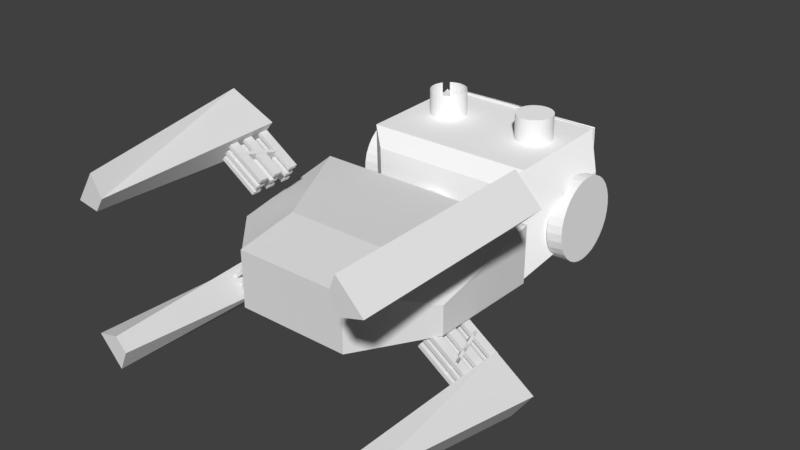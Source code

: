 # Source: robot.blend  (saved by Blender 2.79.0; exported with 4.5.12 LTS)
import bpy
from mathutils import Matrix  # noqa: F401  (used for matrix-valued properties, if any)

bpy.ops.wm.read_factory_settings(use_empty=True)
scene = bpy.context.scene
scene.name = 'Scene'

# ---- collections
col_collection_1 = bpy.data.collections.new('Collection 1'); scene.collection.children.link(col_collection_1)

# ---- materials (node trees are filled in below, after node groups)
mat_c__lbremasteredrequiem_pc_nzp_models_vmodels_karambit2_001 = bpy.data.materials.new('C:\\lbremasteredrequiem\\pc\\nzp\\models\\VModels\\karambit2.001')
mat_c__lbremasteredrequiem_pc_nzp_models_vmodels_karambit2_001.alpha_threshold = 0.0
mat_c__lbremasteredrequiem_pc_nzp_models_vmodels_karambit2_001.use_transparent_shadow = False
mat_c__lbremasteredrequiem_pc_nzp_models_vmodels_karambit2_001.diffuse_color = (1.0, 1.0, 1.0, 1.0)
mat_c__lbremasteredrequiem_pc_nzp_models_vmodels_karambit2_001.roughness = 0.5

# ---- material node trees

# ---- world
world_world = bpy.data.worlds.new('World'); scene.world = world_world
world_world.color = (0.05088, 0.05088, 0.05088)
world_world.use_sun_shadow = False
world_world.sun_shadow_jitter_overblur = 0.0
world_world.cycles.sampling_method = 'MANUAL'

# ---- meshes
me_cube_007 = bpy.data.meshes.new('Cube.007')
me_cube_007.from_pydata([(-1.006, -0.2176, -0.1056), (-1.006, -0.2176, 0.08261), (-1.006, 0.0067, -0.2048), (-1.006, 0.0067, 0.1998), (0.9937, -0.2176, -0.2048), (1.086, -0.2184, 0.1998), (0.9937, 0.3132, -0.2048), (0.9937, 0.3132, 0.1998)], [], [(0, 1, 3, 2), (2, 3, 7, 6), (6, 7, 5, 4), (4, 5, 1, 0), (2, 6, 4, 0), (7, 3, 1, 5)])
me_cube_007.use_remesh_preserve_volume = False
me_cube_007.use_remesh_preserve_attributes = False
me_cube_007.use_mirror_vertex_groups = False
me_cube_007.update()
me_cube_006 = bpy.data.meshes.new('Cube.006')
me_cube_006.from_pydata([(-0.9479, 0.9425, 0.3543), (-0.9479, 0.9425, 0.5293), (-0.9479, 1.334, 0.3543), (-0.9479, 1.334, 0.5293), (1.052, 0.9425, 0.3543), (1.052, 0.9425, 0.5293), (1.052, 1.334, 0.3543), (1.052, 1.334, 0.5293), (-0.9479, 0.1113, 0.3543), (-0.9479, 0.1113, 0.5293), (-0.9479, 0.5031, 0.3543), (-0.9479, 0.5031, 0.5293), (1.052, 0.1113, 0.3543), (1.052, 0.1113, 0.5293), (1.052, 0.5031, 0.3543), (1.052, 0.5031, 0.5293), (-0.9479, -0.6296, 0.3543), (-0.9479, -0.6296, 0.5293), (-0.9479, -0.2378, 0.3543), (-0.9479, -0.2378, 0.5293), (1.052, -0.6296, 0.3543), (1.052, -0.6296, 0.5293), (1.052, -0.2378, 0.3543), (1.052, -0.2378, 0.5293), (-0.3994, -0.5009, 0.3543), (-0.3994, -0.5009, 0.5293), (0.1172, 1.225, 0.3543), (0.1172, 1.225, 0.5293), (-0.275, -0.5381, 0.3543), (-0.275, -0.5381, 0.5293), (0.2415, 1.187, 0.3543), (0.2415, 1.187, 0.5293), (-0.9569, 0.9425, -0.04326), (-0.9569, 0.9425, 0.1317), (-0.9569, 1.334, -0.04326), (-0.9569, 1.334, 0.1317), (1.043, 0.9425, -0.04326), (1.043, 0.9425, 0.1317), (1.043, 1.334, -0.04326), (1.043, 1.334, 0.1317), (-0.9569, 0.1113, -0.04326), (-0.9569, 0.1113, 0.1317), (-0.9569, 0.5031, -0.04326), (-0.9569, 0.5031, 0.1317), (1.043, 0.1113, -0.04326), (1.043, 0.1113, 0.1317), (1.043, 0.5031, -0.04326), (1.043, 0.5031, 0.1317), (-0.9569, -0.6296, -0.04326), (-0.9569, -0.6296, 0.1317), (-0.9569, -0.2378, -0.04326), (-0.9569, -0.2378, 0.1317), (1.043, -0.6296, -0.04326), (1.043, -0.6296, 0.1317), (1.043, -0.2378, -0.04326), (1.043, -0.2378, 0.1317), (-0.4084, -0.5009, -0.04326), (-0.4084, -0.5009, 0.1317), (0.1081, 1.225, -0.04326), (0.1081, 1.225, 0.1317), (-0.284, -0.5381, -0.04326), (-0.284, -0.5381, 0.1317), (0.2325, 1.187, -0.04326), (0.2325, 1.187, 0.1317), (-0.9569, 0.9425, -0.3956), (-0.9569, 0.9425, -0.2206), (-0.9569, 1.334, -0.3956), (-0.9569, 1.334, -0.2206), (1.043, 0.9425, -0.3956), (1.043, 0.9425, -0.2206), (1.043, 1.334, -0.3956), (1.043, 1.334, -0.2206), (-0.9569, 0.1113, -0.3956), (-0.9569, 0.1113, -0.2206), (-0.9569, 0.5031, -0.3956), (-0.9569, 0.5031, -0.2206), (1.043, 0.1113, -0.3956), (1.043, 0.1113, -0.2206), (1.043, 0.5031, -0.3956), (1.043, 0.5031, -0.2206), (-0.9569, -0.6296, -0.3956), (-0.9569, -0.6296, -0.2206), (-0.9569, -0.2378, -0.3956), (-0.9569, -0.2378, -0.2206), (1.043, -0.6296, -0.3956), (1.043, -0.6296, -0.2206), (1.043, -0.2378, -0.3956), (1.043, -0.2378, -0.2206), (-0.4084, -0.5009, -0.3956), (-0.4084, -0.5009, 0.531), (0.1081, 1.225, -0.3956), (0.1081, 1.225, 0.531), (-0.284, -0.5381, -0.3956), (-0.284, -0.5381, 0.531), (0.2325, 1.187, -0.3956), (0.2325, 1.187, 0.531)], [], [(0, 1, 3, 2), (2, 3, 7, 6), (6, 7, 5, 4), (4, 5, 1, 0), (2, 6, 4, 0), (7, 3, 1, 5), (8, 9, 11, 10), (10, 11, 15, 14), (14, 15, 13, 12), (12, 13, 9, 8), (10, 14, 12, 8), (15, 11, 9, 13), (16, 17, 19, 18), (18, 19, 23, 22), (22, 23, 21, 20), (20, 21, 17, 16), (18, 22, 20, 16), (23, 19, 17, 21), (24, 25, 27, 26), (26, 27, 31, 30), (30, 31, 29, 28), (28, 29, 25, 24), (26, 30, 28, 24), (31, 27, 25, 29), (32, 33, 35, 34), (34, 35, 39, 38), (38, 39, 37, 36), (36, 37, 33, 32), (34, 38, 36, 32), (39, 35, 33, 37), (40, 41, 43, 42), (42, 43, 47, 46), (46, 47, 45, 44), (44, 45, 41, 40), (42, 46, 44, 40), (47, 43, 41, 45), (48, 49, 51, 50), (50, 51, 55, 54), (54, 55, 53, 52), (52, 53, 49, 48), (50, 54, 52, 48), (55, 51, 49, 53), (56, 57, 59, 58), (58, 59, 63, 62), (62, 63, 61, 60), (60, 61, 57, 56), (58, 62, 60, 56), (63, 59, 57, 61), (64, 65, 67, 66), (66, 67, 71, 70), (70, 71, 69, 68), (68, 69, 65, 64), (66, 70, 68, 64), (71, 67, 65, 69), (72, 73, 75, 74), (74, 75, 79, 78), (78, 79, 77, 76), (76, 77, 73, 72), (74, 78, 76, 72), (79, 75, 73, 77), (80, 81, 83, 82), (82, 83, 87, 86), (86, 87, 85, 84), (84, 85, 81, 80), (82, 86, 84, 80), (87, 83, 81, 85), (88, 89, 91, 90), (90, 91, 95, 94), (94, 95, 93, 92), (92, 93, 89, 88), (90, 94, 92, 88), (95, 91, 89, 93)])
me_cube_006.use_remesh_preserve_volume = False
me_cube_006.use_remesh_preserve_attributes = False
me_cube_006.use_mirror_vertex_groups = False
me_cube_006.update()
me_cube_005 = bpy.data.meshes.new('Cube.005')
me_cube_005.from_pydata([(-0.9479, 0.9425, 0.3543), (-0.9479, 0.9425, 0.5293), (-0.9479, 1.334, 0.3543), (-0.9479, 1.334, 0.5293), (1.052, 0.9425, 0.3543), (1.052, 0.9425, 0.5293), (1.052, 1.334, 0.3543), (1.052, 1.334, 0.5293), (-0.9479, 0.1113, 0.3543), (-0.9479, 0.1113, 0.5293), (-0.9479, 0.5031, 0.3543), (-0.9479, 0.5031, 0.5293), (1.052, 0.1113, 0.3543), (1.052, 0.1113, 0.5293), (1.052, 0.5031, 0.3543), (1.052, 0.5031, 0.5293), (-0.9479, -0.6296, 0.3543), (-0.9479, -0.6296, 0.5293), (-0.9479, -0.2378, 0.3543), (-0.9479, -0.2378, 0.5293), (1.052, -0.6296, 0.3543), (1.052, -0.6296, 0.5293), (1.052, -0.2378, 0.3543), (1.052, -0.2378, 0.5293), (-0.3994, -0.5009, 0.3543), (-0.3994, -0.5009, 0.5293), (0.1172, 1.225, 0.3543), (0.1172, 1.225, 0.5293), (-0.275, -0.5381, 0.3543), (-0.275, -0.5381, 0.5293), (0.2415, 1.187, 0.3543), (0.2415, 1.187, 0.5293), (-0.9569, 0.9425, -0.04326), (-0.9569, 0.9425, 0.1317), (-0.9569, 1.334, -0.04326), (-0.9569, 1.334, 0.1317), (1.043, 0.9425, -0.04326), (1.043, 0.9425, 0.1317), (1.043, 1.334, -0.04326), (1.043, 1.334, 0.1317), (-0.9569, 0.1113, -0.04326), (-0.9569, 0.1113, 0.1317), (-0.9569, 0.5031, -0.04326), (-0.9569, 0.5031, 0.1317), (1.043, 0.1113, -0.04326), (1.043, 0.1113, 0.1317), (1.043, 0.5031, -0.04326), (1.043, 0.5031, 0.1317), (-0.9569, -0.6296, -0.04326), (-0.9569, -0.6296, 0.1317), (-0.9569, -0.2378, -0.04326), (-0.9569, -0.2378, 0.1317), (1.043, -0.6296, -0.04326), (1.043, -0.6296, 0.1317), (1.043, -0.2378, -0.04326), (1.043, -0.2378, 0.1317), (-0.4084, -0.5009, -0.04326), (-0.4084, -0.5009, 0.1317), (0.1081, 1.225, -0.04326), (0.1081, 1.225, 0.1317), (-0.284, -0.5381, -0.04326), (-0.284, -0.5381, 0.1317), (0.2325, 1.187, -0.04326), (0.2325, 1.187, 0.1317), (-0.9569, 0.9425, -0.3956), (-0.9569, 0.9425, -0.2206), (-0.9569, 1.334, -0.3956), (-0.9569, 1.334, -0.2206), (1.043, 0.9425, -0.3956), (1.043, 0.9425, -0.2206), (1.043, 1.334, -0.3956), (1.043, 1.334, -0.2206), (-0.9569, 0.1113, -0.3956), (-0.9569, 0.1113, -0.2206), (-0.9569, 0.5031, -0.3956), (-0.9569, 0.5031, -0.2206), (1.043, 0.1113, -0.3956), (1.043, 0.1113, -0.2206), (1.043, 0.5031, -0.3956), (1.043, 0.5031, -0.2206), (-0.9569, -0.6296, -0.3956), (-0.9569, -0.6296, -0.2206), (-0.9569, -0.2378, -0.3956), (-0.9569, -0.2378, -0.2206), (1.043, -0.6296, -0.3956), (1.043, -0.6296, -0.2206), (1.043, -0.2378, -0.3956), (1.043, -0.2378, -0.2206), (-0.4084, -0.5009, -0.3956), (-0.4084, -0.5009, 0.531), (0.1081, 1.225, -0.3956), (0.1081, 1.225, 0.531), (-0.284, -0.5381, -0.3956), (-0.284, -0.5381, 0.531), (0.2325, 1.187, -0.3956), (0.2325, 1.187, 0.531)], [], [(0, 1, 3, 2), (2, 3, 7, 6), (6, 7, 5, 4), (4, 5, 1, 0), (2, 6, 4, 0), (7, 3, 1, 5), (8, 9, 11, 10), (10, 11, 15, 14), (14, 15, 13, 12), (12, 13, 9, 8), (10, 14, 12, 8), (15, 11, 9, 13), (16, 17, 19, 18), (18, 19, 23, 22), (22, 23, 21, 20), (20, 21, 17, 16), (18, 22, 20, 16), (23, 19, 17, 21), (24, 25, 27, 26), (26, 27, 31, 30), (30, 31, 29, 28), (28, 29, 25, 24), (26, 30, 28, 24), (31, 27, 25, 29), (32, 33, 35, 34), (34, 35, 39, 38), (38, 39, 37, 36), (36, 37, 33, 32), (34, 38, 36, 32), (39, 35, 33, 37), (40, 41, 43, 42), (42, 43, 47, 46), (46, 47, 45, 44), (44, 45, 41, 40), (42, 46, 44, 40), (47, 43, 41, 45), (48, 49, 51, 50), (50, 51, 55, 54), (54, 55, 53, 52), (52, 53, 49, 48), (50, 54, 52, 48), (55, 51, 49, 53), (56, 57, 59, 58), (58, 59, 63, 62), (62, 63, 61, 60), (60, 61, 57, 56), (58, 62, 60, 56), (63, 59, 57, 61), (64, 65, 67, 66), (66, 67, 71, 70), (70, 71, 69, 68), (68, 69, 65, 64), (66, 70, 68, 64), (71, 67, 65, 69), (72, 73, 75, 74), (74, 75, 79, 78), (78, 79, 77, 76), (76, 77, 73, 72), (74, 78, 76, 72), (79, 75, 73, 77), (80, 81, 83, 82), (82, 83, 87, 86), (86, 87, 85, 84), (84, 85, 81, 80), (82, 86, 84, 80), (87, 83, 81, 85), (88, 89, 91, 90), (90, 91, 95, 94), (94, 95, 93, 92), (92, 93, 89, 88), (90, 94, 92, 88), (95, 91, 89, 93)])
me_cube_005.use_remesh_preserve_volume = False
me_cube_005.use_remesh_preserve_attributes = False
me_cube_005.use_mirror_vertex_groups = False
me_cube_005.update()
me_cube_004 = bpy.data.meshes.new('Cube.004')
me_cube_004.from_pydata([(-1.006, -0.2176, -0.1056), (-1.006, -0.2176, 0.08261), (-1.006, 0.0067, -0.2048), (-1.006, 0.0067, 0.1998), (0.9937, -0.2176, -0.2048), (1.086, -0.2184, 0.1998), (0.9937, 0.3132, -0.2048), (0.9937, 0.3132, 0.1998)], [], [(0, 1, 3, 2), (2, 3, 7, 6), (6, 7, 5, 4), (4, 5, 1, 0), (2, 6, 4, 0), (7, 3, 1, 5)])
me_cube_004.use_remesh_preserve_volume = False
me_cube_004.use_remesh_preserve_attributes = False
me_cube_004.use_mirror_vertex_groups = False
me_cube_004.update()
me_cube_003 = bpy.data.meshes.new('Cube.003')
me_cube_003.from_pydata([(-1.006, -0.2176, -0.1056), (-1.006, -0.2176, 0.08261), (-1.006, 0.0067, -0.2048), (-1.006, 0.0067, 0.1998), (0.9937, -0.2176, -0.2048), (1.086, -0.2184, 0.1998), (0.9937, 0.3132, -0.2048), (0.9937, 0.3132, 0.1998)], [], [(0, 1, 3, 2), (2, 3, 7, 6), (6, 7, 5, 4), (4, 5, 1, 0), (2, 6, 4, 0), (7, 3, 1, 5)])
me_cube_003.use_remesh_preserve_volume = False
me_cube_003.use_remesh_preserve_attributes = False
me_cube_003.use_mirror_vertex_groups = False
me_cube_003.update()
me_cube_002 = bpy.data.meshes.new('Cube.002')
me_cube_002.from_pydata([(-0.9479, 0.9425, 0.3543), (-0.9479, 0.9425, 0.5293), (-0.9479, 1.334, 0.3543), (-0.9479, 1.334, 0.5293), (1.052, 0.9425, 0.3543), (1.052, 0.9425, 0.5293), (1.052, 1.334, 0.3543), (1.052, 1.334, 0.5293), (-0.9479, 0.1113, 0.3543), (-0.9479, 0.1113, 0.5293), (-0.9479, 0.5031, 0.3543), (-0.9479, 0.5031, 0.5293), (1.052, 0.1113, 0.3543), (1.052, 0.1113, 0.5293), (1.052, 0.5031, 0.3543), (1.052, 0.5031, 0.5293), (-0.9479, -0.6296, 0.3543), (-0.9479, -0.6296, 0.5293), (-0.9479, -0.2378, 0.3543), (-0.9479, -0.2378, 0.5293), (1.052, -0.6296, 0.3543), (1.052, -0.6296, 0.5293), (1.052, -0.2378, 0.3543), (1.052, -0.2378, 0.5293), (-0.3994, -0.5009, 0.3543), (-0.3994, -0.5009, 0.5293), (0.1172, 1.225, 0.3543), (0.1172, 1.225, 0.5293), (-0.275, -0.5381, 0.3543), (-0.275, -0.5381, 0.5293), (0.2415, 1.187, 0.3543), (0.2415, 1.187, 0.5293), (-0.9569, 0.9425, -0.04326), (-0.9569, 0.9425, 0.1317), (-0.9569, 1.334, -0.04326), (-0.9569, 1.334, 0.1317), (1.043, 0.9425, -0.04326), (1.043, 0.9425, 0.1317), (1.043, 1.334, -0.04326), (1.043, 1.334, 0.1317), (-0.9569, 0.1113, -0.04326), (-0.9569, 0.1113, 0.1317), (-0.9569, 0.5031, -0.04326), (-0.9569, 0.5031, 0.1317), (1.043, 0.1113, -0.04326), (1.043, 0.1113, 0.1317), (1.043, 0.5031, -0.04326), (1.043, 0.5031, 0.1317), (-0.9569, -0.6296, -0.04326), (-0.9569, -0.6296, 0.1317), (-0.9569, -0.2378, -0.04326), (-0.9569, -0.2378, 0.1317), (1.043, -0.6296, -0.04326), (1.043, -0.6296, 0.1317), (1.043, -0.2378, -0.04326), (1.043, -0.2378, 0.1317), (-0.4084, -0.5009, -0.04326), (-0.4084, -0.5009, 0.1317), (0.1081, 1.225, -0.04326), (0.1081, 1.225, 0.1317), (-0.284, -0.5381, -0.04326), (-0.284, -0.5381, 0.1317), (0.2325, 1.187, -0.04326), (0.2325, 1.187, 0.1317), (-0.9569, 0.9425, -0.3956), (-0.9569, 0.9425, -0.2206), (-0.9569, 1.334, -0.3956), (-0.9569, 1.334, -0.2206), (1.043, 0.9425, -0.3956), (1.043, 0.9425, -0.2206), (1.043, 1.334, -0.3956), (1.043, 1.334, -0.2206), (-0.9569, 0.1113, -0.3956), (-0.9569, 0.1113, -0.2206), (-0.9569, 0.5031, -0.3956), (-0.9569, 0.5031, -0.2206), (1.043, 0.1113, -0.3956), (1.043, 0.1113, -0.2206), (1.043, 0.5031, -0.3956), (1.043, 0.5031, -0.2206), (-0.9569, -0.6296, -0.3956), (-0.9569, -0.6296, -0.2206), (-0.9569, -0.2378, -0.3956), (-0.9569, -0.2378, -0.2206), (1.043, -0.6296, -0.3956), (1.043, -0.6296, -0.2206), (1.043, -0.2378, -0.3956), (1.043, -0.2378, -0.2206), (-0.4084, -0.5009, -0.3956), (-0.4084, -0.5009, 0.531), (0.1081, 1.225, -0.3956), (0.1081, 1.225, 0.531), (-0.284, -0.5381, -0.3956), (-0.284, -0.5381, 0.531), (0.2325, 1.187, -0.3956), (0.2325, 1.187, 0.531)], [], [(0, 1, 3, 2), (2, 3, 7, 6), (6, 7, 5, 4), (4, 5, 1, 0), (2, 6, 4, 0), (7, 3, 1, 5), (8, 9, 11, 10), (10, 11, 15, 14), (14, 15, 13, 12), (12, 13, 9, 8), (10, 14, 12, 8), (15, 11, 9, 13), (16, 17, 19, 18), (18, 19, 23, 22), (22, 23, 21, 20), (20, 21, 17, 16), (18, 22, 20, 16), (23, 19, 17, 21), (24, 25, 27, 26), (26, 27, 31, 30), (30, 31, 29, 28), (28, 29, 25, 24), (26, 30, 28, 24), (31, 27, 25, 29), (32, 33, 35, 34), (34, 35, 39, 38), (38, 39, 37, 36), (36, 37, 33, 32), (34, 38, 36, 32), (39, 35, 33, 37), (40, 41, 43, 42), (42, 43, 47, 46), (46, 47, 45, 44), (44, 45, 41, 40), (42, 46, 44, 40), (47, 43, 41, 45), (48, 49, 51, 50), (50, 51, 55, 54), (54, 55, 53, 52), (52, 53, 49, 48), (50, 54, 52, 48), (55, 51, 49, 53), (56, 57, 59, 58), (58, 59, 63, 62), (62, 63, 61, 60), (60, 61, 57, 56), (58, 62, 60, 56), (63, 59, 57, 61), (64, 65, 67, 66), (66, 67, 71, 70), (70, 71, 69, 68), (68, 69, 65, 64), (66, 70, 68, 64), (71, 67, 65, 69), (72, 73, 75, 74), (74, 75, 79, 78), (78, 79, 77, 76), (76, 77, 73, 72), (74, 78, 76, 72), (79, 75, 73, 77), (80, 81, 83, 82), (82, 83, 87, 86), (86, 87, 85, 84), (84, 85, 81, 80), (82, 86, 84, 80), (87, 83, 81, 85), (88, 89, 91, 90), (90, 91, 95, 94), (94, 95, 93, 92), (92, 93, 89, 88), (90, 94, 92, 88), (95, 91, 89, 93)])
me_cube_002.use_remesh_preserve_volume = False
me_cube_002.use_remesh_preserve_attributes = False
me_cube_002.use_mirror_vertex_groups = False
me_cube_002.update()
me_cube_001 = bpy.data.meshes.new('Cube.001')
me_cube_001.from_pydata([(-0.9479, 0.9425, 0.3543), (-0.9479, 0.9425, 0.5293), (-0.9479, 1.334, 0.3543), (-0.9479, 1.334, 0.5293), (1.052, 0.9425, 0.3543), (1.052, 0.9425, 0.5293), (1.052, 1.334, 0.3543), (1.052, 1.334, 0.5293), (-0.9479, 0.1113, 0.3543), (-0.9479, 0.1113, 0.5293), (-0.9479, 0.5031, 0.3543), (-0.9479, 0.5031, 0.5293), (1.052, 0.1113, 0.3543), (1.052, 0.1113, 0.5293), (1.052, 0.5031, 0.3543), (1.052, 0.5031, 0.5293), (-0.9479, -0.6296, 0.3543), (-0.9479, -0.6296, 0.5293), (-0.9479, -0.2378, 0.3543), (-0.9479, -0.2378, 0.5293), (1.052, -0.6296, 0.3543), (1.052, -0.6296, 0.5293), (1.052, -0.2378, 0.3543), (1.052, -0.2378, 0.5293), (-0.3994, -0.5009, 0.3543), (-0.3994, -0.5009, 0.5293), (0.1172, 1.225, 0.3543), (0.1172, 1.225, 0.5293), (-0.275, -0.5381, 0.3543), (-0.275, -0.5381, 0.5293), (0.2415, 1.187, 0.3543), (0.2415, 1.187, 0.5293), (-0.9569, 0.9425, -0.04326), (-0.9569, 0.9425, 0.1317), (-0.9569, 1.334, -0.04326), (-0.9569, 1.334, 0.1317), (1.043, 0.9425, -0.04326), (1.043, 0.9425, 0.1317), (1.043, 1.334, -0.04326), (1.043, 1.334, 0.1317), (-0.9569, 0.1113, -0.04326), (-0.9569, 0.1113, 0.1317), (-0.9569, 0.5031, -0.04326), (-0.9569, 0.5031, 0.1317), (1.043, 0.1113, -0.04326), (1.043, 0.1113, 0.1317), (1.043, 0.5031, -0.04326), (1.043, 0.5031, 0.1317), (-0.9569, -0.6296, -0.04326), (-0.9569, -0.6296, 0.1317), (-0.9569, -0.2378, -0.04326), (-0.9569, -0.2378, 0.1317), (1.043, -0.6296, -0.04326), (1.043, -0.6296, 0.1317), (1.043, -0.2378, -0.04326), (1.043, -0.2378, 0.1317), (-0.4084, -0.5009, -0.04326), (-0.4084, -0.5009, 0.1317), (0.1081, 1.225, -0.04326), (0.1081, 1.225, 0.1317), (-0.284, -0.5381, -0.04326), (-0.284, -0.5381, 0.1317), (0.2325, 1.187, -0.04326), (0.2325, 1.187, 0.1317), (-0.9569, 0.9425, -0.3956), (-0.9569, 0.9425, -0.2206), (-0.9569, 1.334, -0.3956), (-0.9569, 1.334, -0.2206), (1.043, 0.9425, -0.3956), (1.043, 0.9425, -0.2206), (1.043, 1.334, -0.3956), (1.043, 1.334, -0.2206), (-0.9569, 0.1113, -0.3956), (-0.9569, 0.1113, -0.2206), (-0.9569, 0.5031, -0.3956), (-0.9569, 0.5031, -0.2206), (1.043, 0.1113, -0.3956), (1.043, 0.1113, -0.2206), (1.043, 0.5031, -0.3956), (1.043, 0.5031, -0.2206), (-0.9569, -0.6296, -0.3956), (-0.9569, -0.6296, -0.2206), (-0.9569, -0.2378, -0.3956), (-0.9569, -0.2378, -0.2206), (1.043, -0.6296, -0.3956), (1.043, -0.6296, -0.2206), (1.043, -0.2378, -0.3956), (1.043, -0.2378, -0.2206), (-0.4084, -0.5009, -0.3956), (-0.4084, -0.5009, 0.531), (0.1081, 1.225, -0.3956), (0.1081, 1.225, 0.531), (-0.284, -0.5381, -0.3956), (-0.284, -0.5381, 0.531), (0.2325, 1.187, -0.3956), (0.2325, 1.187, 0.531)], [], [(0, 1, 3, 2), (2, 3, 7, 6), (6, 7, 5, 4), (4, 5, 1, 0), (2, 6, 4, 0), (7, 3, 1, 5), (8, 9, 11, 10), (10, 11, 15, 14), (14, 15, 13, 12), (12, 13, 9, 8), (10, 14, 12, 8), (15, 11, 9, 13), (16, 17, 19, 18), (18, 19, 23, 22), (22, 23, 21, 20), (20, 21, 17, 16), (18, 22, 20, 16), (23, 19, 17, 21), (24, 25, 27, 26), (26, 27, 31, 30), (30, 31, 29, 28), (28, 29, 25, 24), (26, 30, 28, 24), (31, 27, 25, 29), (32, 33, 35, 34), (34, 35, 39, 38), (38, 39, 37, 36), (36, 37, 33, 32), (34, 38, 36, 32), (39, 35, 33, 37), (40, 41, 43, 42), (42, 43, 47, 46), (46, 47, 45, 44), (44, 45, 41, 40), (42, 46, 44, 40), (47, 43, 41, 45), (48, 49, 51, 50), (50, 51, 55, 54), (54, 55, 53, 52), (52, 53, 49, 48), (50, 54, 52, 48), (55, 51, 49, 53), (56, 57, 59, 58), (58, 59, 63, 62), (62, 63, 61, 60), (60, 61, 57, 56), (58, 62, 60, 56), (63, 59, 57, 61), (64, 65, 67, 66), (66, 67, 71, 70), (70, 71, 69, 68), (68, 69, 65, 64), (66, 70, 68, 64), (71, 67, 65, 69), (72, 73, 75, 74), (74, 75, 79, 78), (78, 79, 77, 76), (76, 77, 73, 72), (74, 78, 76, 72), (79, 75, 73, 77), (80, 81, 83, 82), (82, 83, 87, 86), (86, 87, 85, 84), (84, 85, 81, 80), (82, 86, 84, 80), (87, 83, 81, 85), (88, 89, 91, 90), (90, 91, 95, 94), (94, 95, 93, 92), (92, 93, 89, 88), (90, 94, 92, 88), (95, 91, 89, 93)])
me_cube_001.use_remesh_preserve_volume = False
me_cube_001.use_remesh_preserve_attributes = False
me_cube_001.use_mirror_vertex_groups = False
me_cube_001.update()
me_cube = bpy.data.meshes.new('Cube')
me_cube.from_pydata([(-1.006, -0.2176, -0.1056), (-1.006, -0.2176, 0.08261), (-1.006, 0.0067, -0.2048), (-1.006, 0.0067, 0.1998), (0.9937, -0.2176, -0.2048), (1.086, -0.2184, 0.1998), (0.9937, 0.3132, -0.2048), (0.9937, 0.3132, 0.1998)], [], [(0, 1, 3, 2), (2, 3, 7, 6), (6, 7, 5, 4), (4, 5, 1, 0), (2, 6, 4, 0), (7, 3, 1, 5)])
me_cube.use_remesh_preserve_volume = False
me_cube.use_remesh_preserve_attributes = False
me_cube.use_mirror_vertex_groups = False
me_cube.update()
me_plane = bpy.data.meshes.new('Plane')
me_plane.from_pydata([(-1.991, 1.049, 0.6053), (-1.991, 1.049, -0.4088), (-0.9774, -0.8975, 0.6053), (-0.9774, -0.8975, -0.5899), (1.038, -0.8975, -0.5899), (1.038, -0.8975, 0.6053), (2.046, 1.049, -0.4088), (2.046, 1.049, 0.6053), (-1.965, -0.949, 0.2314), (-1.965, -0.949, -0.4088), (-0.9644, -1.972, 0.4091), (-0.9584, -1.972, -0.5899), (1.043, -1.992, -0.5899), (1.043, -1.992, 0.4053), (2.004, -0.9268, -0.4088), (2.004, -0.9268, 0.09884), (-0.9686, -0.906, -0.5899), (-0.9686, -0.906, 0.6053), (-0.964, -2.0, -0.5899), (-0.964, -2.0, 0.4064), (0.07895, 0.7743, -0.4832), (0.07301, 1.707, -0.4825), (0.1699, 0.7749, -0.4737), (0.164, 1.708, -0.473), (0.2573, 0.7754, -0.4466), (0.2513, 1.709, -0.4459), (0.3377, 0.7759, -0.4029), (0.3317, 1.709, -0.4022), (0.408, 0.7763, -0.3445), (0.4021, 1.709, -0.3438), (0.4656, 0.7766, -0.2734), (0.4596, 1.71, -0.2727), (0.5082, 0.7768, -0.1924), (0.5023, 1.71, -0.1917), (0.5342, 0.7769, -0.1047), (0.5282, 1.71, -0.104), (0.5426, 0.7769, -0.01365), (0.5366, 1.71, -0.01294), (0.533, 0.7767, 0.07732), (0.5271, 1.71, 0.07803), (0.5059, 0.7765, 0.1647), (0.5, 1.71, 0.1654), (0.4623, 0.7762, 0.2451), (0.4563, 1.709, 0.2458), (0.4038, 0.7757, 0.3154), (0.3979, 1.709, 0.3161), (0.3327, 0.7752, 0.373), (0.3268, 1.708, 0.3737), (0.2518, 0.7747, 0.4156), (0.2459, 1.708, 0.4163), (0.1641, 0.7741, 0.4416), (0.1582, 1.707, 0.4423), (0.07301, 0.7735, 0.45), (0.06707, 1.707, 0.4507), (-0.01796, 0.773, 0.4404), (-0.0239, 1.706, 0.4411), (-0.1053, 0.7724, 0.4133), (-0.1113, 1.706, 0.414), (-0.1857, 0.7719, 0.3697), (-0.1917, 1.705, 0.3704), (-0.2561, 0.7715, 0.3112), (-0.262, 1.705, 0.3119), (-0.3136, 0.7712, 0.2401), (-0.3196, 1.704, 0.2408), (-0.3562, 0.771, 0.1592), (-0.3622, 1.704, 0.1599), (-0.3822, 0.7709, 0.07149), (-0.3882, 1.704, 0.0722), (-0.3906, 0.7709, -0.0196), (-0.3966, 1.704, -0.01889), (-0.3811, 0.7711, -0.1106), (-0.387, 1.704, -0.1099), (-0.354, 0.7713, -0.1979), (-0.3599, 1.705, -0.1972), (-0.3103, 0.7716, -0.2783), (-0.3163, 1.705, -0.2776), (-0.2519, 0.7721, -0.3487), (-0.2578, 1.705, -0.348), (-0.1808, 0.7726, -0.4062), (-0.1867, 1.706, -0.4055), (-0.09983, 0.7731, -0.4489), (-0.1058, 1.706, -0.4481), (-0.01213, 0.7737, -0.4748), (-0.01808, 1.707, -0.4741)], [], [(0, 1, 9, 8), (1, 0, 7, 6), (5, 4, 16, 17), (4, 5, 2, 3), (1, 6, 4, 3), (7, 0, 2, 5), (11, 10, 8, 9), (1, 3, 11, 9), (2, 0, 8, 10), (3, 2, 10, 11), (14, 15, 13, 12), (4, 6, 14, 12), (7, 5, 13, 15), (6, 7, 15, 14), (17, 16, 18, 19), (13, 5, 17, 19), (12, 13, 19, 18), (4, 12, 18, 16), (20, 21, 23, 22), (22, 23, 25, 24), (24, 25, 27, 26), (26, 27, 29, 28), (28, 29, 31, 30), (30, 31, 33, 32), (32, 33, 35, 34), (34, 35, 37, 36), (36, 37, 39, 38), (38, 39, 41, 40), (40, 41, 43, 42), (42, 43, 45, 44), (44, 45, 47, 46), (46, 47, 49, 48), (48, 49, 51, 50), (50, 51, 53, 52), (52, 53, 55, 54), (54, 55, 57, 56), (56, 57, 59, 58), (58, 59, 61, 60), (60, 61, 63, 62), (62, 63, 65, 64), (64, 65, 67, 66), (66, 67, 69, 68), (68, 69, 71, 70), (70, 71, 73, 72), (72, 73, 75, 74), (74, 75, 77, 76), (76, 77, 79, 78), (78, 79, 81, 80), (23, 21, 83, 81, 79, 77, 75, 73, 71, 69, 67, 65, 63, 61, 59, 57, 55, 53, 51, 49, 47, 45, 43, 41, 39, 37, 35, 33, 31, 29, 27, 25), (80, 81, 83, 82), (82, 83, 21, 20), (20, 22, 24, 26, 28, 30, 32, 34, 36, 38, 40, 42, 44, 46, 48, 50, 52, 54, 56, 58, 60, 62, 64, 66, 68, 70, 72, 74, 76, 78, 80, 82)])
me_plane.use_remesh_preserve_volume = False
me_plane.use_remesh_preserve_attributes = False
me_plane.use_mirror_vertex_groups = False
me_plane.update()
me_c__lbremasteredrequiem_pc_nzp_models_vmodels_karambit2_005 = bpy.data.meshes.new('C:\\lbremasteredrequiem\\pc\\nzp\\models\\VModels\\karambit2.005')
me_c__lbremasteredrequiem_pc_nzp_models_vmodels_karambit2_005.from_pydata([(-1.497, -1.057, -1.057), (-1.502, -1.11, 0.9589), (-1.505, 0.9584, -1.004), (-1.509, 0.9058, 1.011), (1.504, -1.046, -1.049), (1.499, -1.098, 0.9661), (1.496, 0.9699, -0.9966), (1.491, 0.9172, 1.019), (1.495, 0.8824, 0.5879), (-1.496, 0.967, -1.006), (-0.05008, 0.8984, 1.041), (1.494, 0.9013, 0.9985), (-1.514, 0.8923, 1.032), (1.501, 0.9266, 0.2205), (-1.515, 0.9109, 0.2945), (1.491, 0.9451, -0.9947), (0.3431, 0.9531, -0.9931), (-0.5834, 0.9569, -0.9937), (-1.152, -1.368, -0.8324), (-1.155, -1.409, 0.7203), (1.16, -1.36, -0.8267), (1.156, -1.4, 0.7259), (1.927, -0.5676, -0.4737), (1.925, -0.5936, 0.5193), (1.923, 0.4253, -0.4477), (1.921, 0.3994, 0.5452), (1.923, 0.3822, 0.3329), (1.922, 0.3916, 0.5352), (1.926, 0.404, 0.1519), (1.921, 0.4131, -0.4468), (-1.868, -0.6153, -0.4915), (-1.87, -0.6403, 0.465), (-1.871, 0.3412, -0.4665), (-1.873, 0.3162, 0.49), (-1.867, 0.3452, -0.4675), (-1.876, 0.3098, 0.4995), (-1.876, 0.3186, 0.1497), (-2.055, 0.6432, -0.09044), (-1.789, 0.6559, -0.07247), (-2.053, 0.6313, -0.2336), (-1.786, 0.644, -0.2156), (-2.049, 0.5917, -0.3717), (-1.782, 0.6043, -0.3537), (-2.046, 0.5259, -0.4993), (-1.779, 0.5386, -0.4814), (-2.042, 0.4365, -0.6117), (-1.775, 0.4491, -0.5937), (-2.038, 0.3269, -0.7045), (-1.771, 0.3395, -0.6865), (-2.034, 0.2012, -0.774), (-1.767, 0.2138, -0.7561), (-2.031, 0.06439, -0.8178), (-1.764, 0.07702, -0.7998), (-2.028, -0.07833, -0.834), (-1.761, -0.06571, -0.816), (-2.025, -0.2215, -0.822), (-1.758, -0.2089, -0.804), (-2.023, -0.3596, -0.7823), (-1.756, -0.3469, -0.7644), (-2.022, -0.4872, -0.7165), (-1.755, -0.4746, -0.6985), (-2.021, -0.5997, -0.627), (-1.754, -0.587, -0.609), (-2.021, -0.6925, -0.5173), (-1.755, -0.6798, -0.4994), (-2.022, -0.7621, -0.3917), (-1.756, -0.7495, -0.3737), (-2.024, -0.8059, -0.2548), (-1.757, -0.7932, -0.2369), (-2.026, -0.8221, -0.1121), (-1.76, -0.8095, -0.09413), (-2.029, -0.8102, 0.03105), (-1.762, -0.7976, 0.04902), (-2.033, -0.7706, 0.1691), (-1.766, -0.7579, 0.1871), (-2.036, -0.7048, 0.2968), (-1.769, -0.6922, 0.3148), (-2.04, -0.6153, 0.4092), (-1.773, -0.6027, 0.4271), (-2.044, -0.5057, 0.5019), (-1.777, -0.4931, 0.5199), (-2.048, -0.3801, 0.5715), (-1.781, -0.3674, 0.5895), (-2.051, -0.2432, 0.6152), (-1.784, -0.2306, 0.6332), (-2.054, -0.1005, 0.6314), (-1.787, -0.08789, 0.6494), (-2.057, 0.04264, 0.6195), (-1.79, 0.05526, 0.6374), (-2.059, 0.1807, 0.5798), (-1.792, 0.1933, 0.5978), (-2.06, 0.3084, 0.514), (-1.793, 0.321, 0.5319), (-2.061, 0.4208, 0.4245), (-1.794, 0.4334, 0.4424), (-2.06, 0.5136, 0.3148), (-1.794, 0.5262, 0.3328), (-2.059, 0.5832, 0.1891), (-1.793, 0.5959, 0.2071), (-2.058, 0.627, 0.05229), (-1.791, 0.6396, 0.07026), (1.787, 0.6432, -0.09044), (2.053, 0.6559, -0.07247), (1.79, 0.6313, -0.2336), (2.056, 0.644, -0.2156), (1.793, 0.5917, -0.3717), (2.06, 0.6043, -0.3537), (1.796, 0.5259, -0.4993), (2.063, 0.5386, -0.4814), (1.8, 0.4365, -0.6117), (2.067, 0.4491, -0.5937), (1.804, 0.3269, -0.7045), (2.071, 0.3395, -0.6865), (1.808, 0.2012, -0.774), (2.075, 0.2138, -0.7561), (1.811, 0.06439, -0.8178), (2.078, 0.07702, -0.7998), (1.814, -0.07833, -0.834), (2.081, -0.06571, -0.816), (1.817, -0.2215, -0.822), (2.084, -0.2089, -0.804), (1.819, -0.3596, -0.7823), (2.086, -0.3469, -0.7644), (1.82, -0.4872, -0.7165), (2.087, -0.4746, -0.6985), (1.821, -0.5997, -0.627), (2.088, -0.587, -0.609), (1.821, -0.6925, -0.5173), (2.087, -0.6798, -0.4994), (1.82, -0.7621, -0.3917), (2.086, -0.7495, -0.3737), (1.818, -0.8059, -0.2548), (2.085, -0.7932, -0.2369), (1.816, -0.8221, -0.1121), (2.082, -0.8095, -0.09413), (1.813, -0.8102, 0.03105), (2.08, -0.7976, 0.04902), (1.809, -0.7706, 0.1691), (2.076, -0.7579, 0.1871), (1.806, -0.7048, 0.2968), (2.073, -0.6922, 0.3148), (1.802, -0.6153, 0.4092), (2.069, -0.6027, 0.4271), (1.798, -0.5057, 0.5019), (2.065, -0.4931, 0.5199), (1.794, -0.3801, 0.5715), (2.061, -0.3674, 0.5895), (1.791, -0.2432, 0.6152), (2.058, -0.2306, 0.6332), (1.788, -0.1005, 0.6314), (2.055, -0.08789, 0.6494), (1.785, 0.04264, 0.6195), (2.052, 0.05526, 0.6374), (1.783, 0.1807, 0.5798), (2.05, 0.1933, 0.5978), (1.782, 0.3084, 0.514), (2.049, 0.321, 0.5319), (1.782, 0.4208, 0.4245), (2.048, 0.4334, 0.4424), (1.782, 0.5136, 0.3148), (2.049, 0.5262, 0.3328), (1.783, 0.5832, 0.1891), (2.049, 0.5959, 0.2071), (1.784, 0.627, 0.05229), (2.051, 0.6396, 0.07026)], [(17, 9), (17, 16), (16, 15), (12, 10), (10, 11)], [(2, 0, 30, 32), (2, 3, 7, 6), (15, 13, 28, 29), (5, 1, 19, 21), (2, 6, 4, 0), (7, 3, 1, 5), (20, 21, 19, 18), (4, 5, 21, 20), (1, 0, 18, 19), (0, 4, 20, 18), (24, 25, 23, 22), (5, 4, 22, 23), (4, 6, 24, 22), (13, 8, 26, 28), (7, 5, 23, 25), (8, 11, 27, 26), (6, 7, 25, 24), (30, 31, 33, 32), (3, 2, 32, 33), (0, 1, 31, 30), (14, 9, 34, 36), (12, 14, 36, 35), (1, 3, 33, 31), (37, 38, 40, 39), (39, 40, 42, 41), (41, 42, 44, 43), (43, 44, 46, 45), (45, 46, 48, 47), (47, 48, 50, 49), (49, 50, 52, 51), (51, 52, 54, 53), (53, 54, 56, 55), (55, 56, 58, 57), (57, 58, 60, 59), (59, 60, 62, 61), (61, 62, 64, 63), (63, 64, 66, 65), (65, 66, 68, 67), (67, 68, 70, 69), (69, 70, 72, 71), (71, 72, 74, 73), (73, 74, 76, 75), (75, 76, 78, 77), (77, 78, 80, 79), (79, 80, 82, 81), (81, 82, 84, 83), (83, 84, 86, 85), (85, 86, 88, 87), (87, 88, 90, 89), (89, 90, 92, 91), (91, 92, 94, 93), (93, 94, 96, 95), (95, 96, 98, 97), (40, 38, 100, 98, 96, 94, 92, 90, 88, 86, 84, 82, 80, 78, 76, 74, 72, 70, 68, 66, 64, 62, 60, 58, 56, 54, 52, 50, 48, 46, 44, 42), (97, 98, 100, 99), (99, 100, 38, 37), (37, 39, 41, 43, 45, 47, 49, 51, 53, 55, 57, 59, 61, 63, 65, 67, 69, 71, 73, 75, 77, 79, 81, 83, 85, 87, 89, 91, 93, 95, 97, 99), (101, 102, 104, 103), (103, 104, 106, 105), (105, 106, 108, 107), (107, 108, 110, 109), (109, 110, 112, 111), (111, 112, 114, 113), (113, 114, 116, 115), (115, 116, 118, 117), (117, 118, 120, 119), (119, 120, 122, 121), (121, 122, 124, 123), (123, 124, 126, 125), (125, 126, 128, 127), (127, 128, 130, 129), (129, 130, 132, 131), (131, 132, 134, 133), (133, 134, 136, 135), (135, 136, 138, 137), (137, 138, 140, 139), (139, 140, 142, 141), (141, 142, 144, 143), (143, 144, 146, 145), (145, 146, 148, 147), (147, 148, 150, 149), (149, 150, 152, 151), (151, 152, 154, 153), (153, 154, 156, 155), (155, 156, 158, 157), (157, 158, 160, 159), (159, 160, 162, 161), (104, 102, 164, 162, 160, 158, 156, 154, 152, 150, 148, 146, 144, 142, 140, 138, 136, 134, 132, 130, 128, 126, 124, 122, 120, 118, 116, 114, 112, 110, 108, 106), (161, 162, 164, 163), (163, 164, 102, 101), (101, 103, 105, 107, 109, 111, 113, 115, 117, 119, 121, 123, 125, 127, 129, 131, 133, 135, 137, 139, 141, 143, 145, 147, 149, 151, 153, 155, 157, 159, 161, 163)])
_uv = me_c__lbremasteredrequiem_pc_nzp_models_vmodels_karambit2_005.uv_layers.new(name='C:\\lbremasteredrequiem\\pc\\nzp\\models\\VModels\\karambit2')
_uv.uv.foreach_set('vector', [0.0, 0.0, 0.0, 0.0, 0.0, 0.0, 0.0, 0.0, 0.0, 0.0, 0.0, 0.0, 0.0, 0.0, 0.0, 0.0, 0.0, 0.0, 0.0, 0.0, 0.0, 0.0, 0.0, 0.0, 0.0, 0.0, 0.0, 0.0, 0.0, 0.0, 0.0, 0.0, 0.0, 0.0, 0.0, 0.0, 0.0, 0.0, 0.0, 0.0, 0.0, 0.0, 0.0, 0.0, 0.0, 0.0, 0.0, 0.0, 0.0, 0.0, 0.0, 0.0, 0.0, 0.0, 0.0, 0.0, 0.0, 0.0, 0.0, 0.0, 0.0, 0.0, 0.0, 0.0, 0.0, 0.0, 0.0, 0.0, 0.0, 0.0, 0.0, 0.0, 0.0, 0.0, 0.0, 0.0, 0.0, 0.0, 0.0, 0.0, 0.0, 0.0, 0.0, 0.0, 0.0, 0.0, 0.0, 0.0, 0.0, 0.0, 0.0, 0.0, 0.0, 0.0, 0.0, 0.0, 0.0, 0.0, 0.0, 0.0, 0.0, 0.0, 0.0, 0.0, 0.0, 0.0, 0.0, 0.0, 0.0, 0.0, 0.0, 0.0, 0.0, 0.0, 0.0, 0.0, 0.0, 0.0, 0.0, 0.0, 0.0, 0.0, 0.0, 0.0, 0.0, 0.0, 0.0, 0.0, 0.0, 0.0, 0.0, 0.0, 0.0, 0.0, 0.0, 0.0, 0.0, 0.0, 0.0, 0.0, 0.0, 0.0, 0.0, 0.0, 0.0, 0.0, 0.0, 0.0, 0.0, 0.0, 0.0, 0.0, 0.0, 0.0, 0.0, 0.0, 0.0, 0.0, 0.0, 0.0, 0.0, 0.0, 0.0, 0.0, 0.0, 0.0, 0.0, 0.0, 0.0, 0.0, 0.0, 0.0, 0.0, 0.0, 0.0, 0.0, 0.0, 0.0, 0.0, 0.0, 0.0, 0.0, 0.0, 0.0, 0.0, 0.0, 0.0, 0.0, 0.0, 0.0, 0.0, 0.0, 0.0, 0.0, 0.0, 0.0, 0.0, 0.0, 0.0, 0.0, 0.0, 0.0, 0.0, 0.0, 0.0, 0.0, 0.0, 0.0, 0.0, 0.0, 0.0, 0.0, 0.0, 0.0, 0.0, 0.0, 0.0, 0.0, 0.0, 0.0, 0.0, 0.0, 0.0, 0.0, 0.0, 0.0, 0.0, 0.0, 0.0, 0.0, 0.0, 0.0, 0.0, 0.0, 0.0, 0.0, 0.0, 0.0, 0.0, 0.0, 0.0, 0.0, 0.0, 0.0, 0.0, 0.0, 0.0, 0.0, 0.0, 0.0, 0.0, 0.0, 0.0, 0.0, 0.0, 0.0, 0.0, 0.0, 0.0, 0.0, 0.0, 0.0, 0.0, 0.0, 0.0, 0.0, 0.0, 0.0, 0.0, 0.0, 0.0, 0.0, 0.0, 0.0, 0.0, 0.0, 0.0, 0.0, 0.0, 0.0, 0.0, 0.0, 0.0, 0.0, 0.0, 0.0, 0.0, 0.0, 0.0, 0.0, 0.0, 0.0, 0.0, 0.0, 0.0, 0.0, 0.0, 0.0, 0.0, 0.0, 0.0, 0.0, 0.0, 0.0, 0.0, 0.0, 0.0, 0.0, 0.0, 0.0, 0.0, 0.0, 0.0, 0.0, 0.0, 0.0, 0.0, 0.0, 0.0, 0.0, 0.0, 0.0, 0.0, 0.0, 0.0, 0.0, 0.0, 0.0, 0.0, 0.0, 0.0, 0.0, 0.0, 0.0, 0.0, 0.0, 0.0, 0.0, 0.0, 0.0, 0.0, 0.0, 0.0, 0.0, 0.0, 0.0, 0.0, 0.0, 0.0, 0.0, 0.0, 0.0, 0.0, 0.0, 0.0, 0.0, 0.0, 0.0, 0.0, 0.0, 0.0, 0.0, 0.0, 0.0, 0.0, 0.0, 0.0, 0.0, 0.0, 0.0, 0.0, 0.0, 0.0, 0.0, 0.0, 0.0, 0.0, 0.0, 0.0, 0.0, 0.0, 0.0, 0.0, 0.0, 0.0, 0.0, 0.0, 0.0, 0.0, 0.0, 0.0, 0.0, 0.0, 0.0, 0.0, 0.0, 0.0, 0.0, 0.0, 0.0, 0.0, 0.0, 0.0, 0.0, 0.0, 0.0, 0.0, 0.0, 0.0, 0.0, 0.0, 0.0, 0.0, 0.0, 0.0, 0.0, 0.0, 0.0, 0.0, 0.0, 0.0, 0.0, 0.0, 0.0, 0.0, 0.0, 0.0, 0.0, 0.0, 0.0, 0.0, 0.0, 0.0, 0.0, 0.0, 0.0, 0.0, 0.0, 0.0, 0.0, 0.0, 0.0, 0.0, 0.0, 0.0, 0.0, 0.0, 0.0, 0.0, 0.0, 0.0, 0.0, 0.0, 0.0, 0.0, 0.0, 0.0, 0.0, 0.0, 0.0, 0.0, 0.0, 0.0, 0.0, 0.0, 0.0, 0.0, 0.0, 0.0, 0.0, 0.0, 0.0, 0.0, 0.0, 0.0, 0.0, 0.0, 0.0, 0.0, 0.0, 0.0, 0.0, 0.0, 0.0, 0.0, 0.0, 0.0, 0.0, 0.0, 0.0, 0.0, 0.0, 0.0, 0.0, 0.0, 0.0, 0.0, 0.0, 0.0, 0.0, 0.0, 0.0, 0.0, 0.0, 0.0, 0.0, 0.0, 0.0, 0.0, 0.0, 0.0, 0.0, 0.0, 0.0, 0.0, 0.0, 0.0, 0.0, 0.0, 0.0, 0.0, 0.0, 0.0, 0.0, 0.0, 0.0, 0.0, 0.0, 0.0, 0.0, 0.0, 0.0, 0.0, 0.0, 0.0, 0.0, 0.0, 0.0, 0.0, 0.0, 0.0, 0.0, 0.0, 0.0, 0.0, 0.0, 0.0, 0.0, 0.0, 0.0, 0.0, 0.0, 0.0, 0.0, 0.0, 0.0, 0.0, 0.0, 0.0, 0.0, 0.0, 0.0, 0.0, 0.0, 0.0, 0.0, 0.0, 0.0, 0.0, 0.0, 0.0, 0.0, 0.0, 0.0, 0.0, 0.0, 0.0, 0.0, 0.0, 0.0, 0.0, 0.0, 0.0, 0.0, 0.0, 0.0, 0.0, 0.0, 0.0, 0.0, 0.0, 0.0, 0.0, 0.0, 0.0, 0.0, 0.0, 0.0, 0.0, 0.0, 0.0, 0.0, 0.0, 0.0, 0.0, 0.0, 0.0, 0.0, 0.0, 0.0, 0.0, 0.0, 0.0, 0.0, 0.0, 0.0, 0.0, 0.0, 0.0, 0.0, 0.0, 0.0, 0.0, 0.0, 0.0, 0.0, 0.0, 0.0, 0.0, 0.0, 0.0, 0.0, 0.0, 0.0, 0.0, 0.0, 0.0, 0.0, 0.0, 0.0, 0.0, 0.0, 0.0, 0.0, 0.0, 0.0, 0.0, 0.0, 0.0, 0.0, 0.0, 0.0, 0.0, 0.0, 0.0, 0.0, 0.0, 0.0, 0.0, 0.0, 0.0, 0.0, 0.0, 0.0, 0.0, 0.0, 0.0, 0.0, 0.0, 0.0, 0.0, 0.0, 0.0, 0.0, 0.0, 0.0, 0.0, 0.0, 0.0, 0.0, 0.0, 0.0, 0.0, 0.0, 0.0, 0.0, 0.0, 0.0, 0.0, 0.0, 0.0, 0.0, 0.0, 0.0, 0.0, 0.0, 0.0, 0.0, 0.0, 0.0, 0.0, 0.0, 0.0, 0.0, 0.0, 0.0, 0.0, 0.0, 0.0, 0.0, 0.0, 0.0, 0.0, 0.0, 0.0, 0.0, 0.0, 0.0, 0.0, 0.0, 0.0, 0.0, 0.0, 0.0, 0.0, 0.0, 0.0, 0.0, 0.0, 0.0, 0.0, 0.0, 0.0, 0.0, 0.0, 0.0, 0.0, 0.0, 0.0, 0.0, 0.0, 0.0, 0.0, 0.0, 0.0, 0.0, 0.0, 0.0, 0.0, 0.0, 0.0, 0.0, 0.0, 0.0, 0.0, 0.0, 0.0, 0.0, 0.0, 0.0, 0.0, 0.0, 0.0, 0.0, 0.0, 0.0, 0.0, 0.0, 0.0, 0.0, 0.0, 0.0, 0.0, 0.0, 0.0, 0.0, 0.0, 0.0, 0.0, 0.0, 0.0, 0.0, 0.0, 0.0, 0.0, 0.0, 0.0, 0.0, 0.0, 0.0, 0.0, 0.0, 0.0, 0.0, 0.0, 0.0, 0.0, 0.0, 0.0, 0.0, 0.0, 0.0, 0.0, 0.0, 0.0, 0.0, 0.0, 0.0, 0.0, 0.0, 0.0, 0.0, 0.0, 0.0, 0.0, 0.0, 0.0, 0.0, 0.0, 0.0, 0.0, 0.0, 0.0, 0.0, 0.0, 0.0, 0.0, 0.0, 0.0, 0.0, 0.0, 0.0, 0.0, 0.0, 0.0, 0.0, 0.0, 0.0, 0.0, 0.0, 0.0, 0.0, 0.0, 0.0, 0.0, 0.0, 0.0, 0.0, 0.0, 0.0, 0.0, 0.0, 0.0, 0.0, 0.0, 0.0, 0.0, 0.0, 0.0, 0.0, 0.0, 0.0, 0.0, 0.0, 0.0, 0.0, 0.0, 0.0, 0.0, 0.0, 0.0, 0.0, 0.0, 0.0, 0.0, 0.0, 0.0, 0.0, 0.0, 0.0, 0.0, 0.0, 0.0, 0.0, 0.0, 0.0, 0.0, 0.0, 0.0, 0.0, 0.0, 0.0, 0.0, 0.0, 0.0, 0.0, 0.0, 0.0, 0.0, 0.0, 0.0, 0.0, 0.0, 0.0, 0.0, 0.0, 0.0, 0.0, 0.0, 0.0, 0.0, 0.0, 0.0, 0.0, 0.0, 0.0, 0.0, 0.0, 0.0, 0.0, 0.0, 0.0, 0.0, 0.0, 0.0, 0.0, 0.0, 0.0, 0.0, 0.0, 0.0, 0.0, 0.0, 0.0, 0.0, 0.0, 0.0, 0.0, 0.0, 0.0, 0.0, 0.0, 0.0, 0.0, 0.0, 0.0, 0.0, 0.0, 0.0, 0.0, 0.0, 0.0])
me_c__lbremasteredrequiem_pc_nzp_models_vmodels_karambit2_005.materials.append(mat_c__lbremasteredrequiem_pc_nzp_models_vmodels_karambit2_001)
me_c__lbremasteredrequiem_pc_nzp_models_vmodels_karambit2_005.use_remesh_preserve_volume = False
me_c__lbremasteredrequiem_pc_nzp_models_vmodels_karambit2_005.use_remesh_preserve_attributes = False
me_c__lbremasteredrequiem_pc_nzp_models_vmodels_karambit2_005.use_mirror_vertex_groups = False
me_c__lbremasteredrequiem_pc_nzp_models_vmodels_karambit2_005.update()
me_c__lbremasteredrequiem_pc_nzp_models_vmodels_karambit2_004 = bpy.data.meshes.new('C:\\lbremasteredrequiem\\pc\\nzp\\models\\VModels\\karambit2.004')
me_c__lbremasteredrequiem_pc_nzp_models_vmodels_karambit2_004.from_pydata([(0.9192, 0.3336, 0.3714), (0.9207, 0.3504, -0.2729), (-0.8359, 0.3427, -0.2744), (-0.8374, 0.3259, 0.3698), (-0.7731, 0.3368, -0.2744), (-0.7746, 0.32, 0.3698), (-0.7125, 0.3187, -0.2748), (-0.714, 0.3018, 0.3695), (-0.6567, 0.2891, -0.2754), (-0.6582, 0.2723, 0.3689), (-0.6077, 0.2492, -0.2763), (-0.6092, 0.2324, 0.3679), (-0.5675, 0.2006, -0.2775), (-0.569, 0.1838, 0.3668), (-0.5375, 0.145, -0.2789), (-0.539, 0.1282, 0.3654), (-0.5189, 0.08464, -0.2804), (-0.5204, 0.06781, 0.3638), (-0.5125, 0.02182, -0.2821), (-0.514, 0.004988, 0.3622), (-0.5184, -0.04105, -0.2837), (-0.5199, -0.05788, 0.3606), (-0.5365, -0.1016, -0.2853), (-0.538, -0.1184, 0.3589), (-0.5661, -0.1574, -0.2869), (-0.5676, -0.1742, 0.3574), (-0.606, -0.2063, -0.2882), (-0.6075, -0.2232, 0.356), (-0.6546, -0.2466, -0.2894), (-0.6561, -0.2634, 0.3549), (-0.7102, -0.2766, -0.2903), (-0.7117, -0.2934, 0.354), (-0.7706, -0.2951, -0.2909), (-0.7721, -0.3119, 0.3533), (-0.8335, -0.3015, -0.2913), (-0.835, -0.3184, 0.353), (-0.8963, -0.2956, -0.2912), (-0.8978, -0.3124, 0.353), (-0.9569, -0.2775, -0.2909), (-0.9584, -0.2943, 0.3534), (-1.013, -0.2479, -0.2903), (-1.014, -0.2648, 0.354), (-1.062, -0.2081, -0.2893), (-1.063, -0.2249, 0.3549), (-1.102, -0.1594, -0.2882), (-1.103, -0.1762, 0.3561), (-1.132, -0.1038, -0.2868), (-1.133, -0.1206, 0.3575), (-1.151, -0.04345, -0.2853), (-1.152, -0.06029, 0.359), (-1.157, 0.01937, -0.2836), (-1.158, 0.002536, 0.3607), (-1.151, 0.08224, -0.282), (-1.152, 0.0654, 0.3623), (-1.133, 0.1427, -0.2803), (-1.134, 0.1259, 0.3639), (-1.103, 0.1985, -0.2788), (-1.105, 0.1817, 0.3655), (-1.063, 0.2475, -0.2774), (-1.015, 0.2878, -0.2763), (-1.016, 0.2709, 0.368), (-0.9592, 0.3177, -0.2754), (-0.9607, 0.3009, 0.3689), (-0.8988, 0.3363, -0.2747), (-0.9003, 0.3195, 0.3695), (0.9836, 0.3445, -0.2729), (0.9821, 0.3277, 0.3714), (1.044, 0.3264, -0.2732), (1.043, 0.3095, 0.3711), (1.1, 0.2968, -0.2739), (1.098, 0.28, 0.3704), (1.149, 0.2569, -0.2748), (1.147, 0.2401, 0.3695), (1.189, 0.2083, -0.276), (1.188, 0.1915, 0.3683), (1.219, 0.1527, -0.2773), (1.218, 0.1359, 0.3669), (1.238, 0.09234, -0.2789), (1.236, 0.07551, 0.3654), (1.244, 0.02952, -0.2805), (1.243, 0.01269, 0.3638), (1.238, -0.03335, -0.2822), (1.237, -0.05018, 0.3621), (1.22, -0.09385, -0.2838), (1.219, -0.1107, 0.3605), (1.191, -0.1497, -0.2853), (1.189, -0.1665, 0.359), (1.151, -0.1986, -0.2867), (1.149, -0.2155, 0.3576), (1.102, -0.2389, -0.2879), (1.101, -0.2557, 0.3564), (1.046, -0.2689, -0.2888), (1.045, -0.2857, 0.3555), (0.9861, -0.2874, -0.2894), (0.9846, -0.3042, 0.3549), (0.9232, -0.2938, -0.2897), (0.9217, -0.3107, 0.3546), (0.8603, -0.2879, -0.2897), (0.8588, -0.3047, 0.3546), (0.7998, -0.2698, -0.2894), (0.7983, -0.2866, 0.3549), (0.744, -0.2402, -0.2887), (0.7425, -0.2571, 0.3556), (0.695, -0.2004, -0.2878), (0.6935, -0.2172, 0.3565), (0.6547, -0.1517, -0.2866), (0.6532, -0.1685, 0.3577), (0.6247, -0.09612, -0.2852), (0.6232, -0.1129, 0.359), (0.6062, -0.03576, -0.2837), (0.6047, -0.05259, 0.3606), (0.5997, 0.02707, -0.2821), (0.5982, 0.01023, 0.3622), (0.6057, 0.08994, -0.2804), (0.6042, 0.0731, 0.3639), (0.6238, 0.1504, -0.2788), (0.6223, 0.1336, 0.3655), (0.6534, 0.2062, -0.2773), (0.6519, 0.1894, 0.367), (0.6932, 0.2552, -0.2759), (0.6917, 0.2384, 0.3684), (0.7419, 0.2955, -0.2747), (0.7404, 0.2786, 0.3696), (0.7975, 0.3254, -0.2738), (0.796, 0.3086, 0.3705), (0.8579, 0.344, -0.2732), (0.8564, 0.3272, 0.3711)], [], [(66, 0, 126, 124, 122, 120, 118, 116, 114, 112, 110, 108, 106, 104, 102, 100, 98, 96, 94, 92, 90, 88, 86, 84, 82, 80, 78, 76, 74, 72, 70, 68), (2, 3, 5, 4), (121, 122, 124, 123), (4, 5, 7, 6), (119, 120, 122, 121), (6, 7, 9, 8), (117, 118, 120, 119), (8, 9, 11, 10), (115, 116, 118, 117), (10, 11, 13, 12), (113, 114, 116, 115), (12, 13, 15, 14), (111, 112, 114, 113), (14, 15, 17, 16), (109, 110, 112, 111), (16, 17, 19, 18), (107, 108, 110, 109), (18, 19, 21, 20), (105, 106, 108, 107), (20, 21, 23, 22), (103, 104, 106, 105), (22, 23, 25, 24), (101, 102, 104, 103), (24, 25, 27, 26), (99, 100, 102, 101), (26, 27, 29, 28), (97, 98, 100, 99), (28, 29, 31, 30), (95, 96, 98, 97), (30, 31, 33, 32), (93, 94, 96, 95), (32, 33, 35, 34), (91, 92, 94, 93), (34, 35, 37, 36), (89, 90, 92, 91), (36, 37, 39, 38), (87, 88, 90, 89), (38, 39, 41, 40), (85, 86, 88, 87), (40, 41, 43, 42), (83, 84, 86, 85), (42, 43, 45, 44), (81, 82, 84, 83), (44, 45, 47, 46), (79, 80, 82, 81), (46, 47, 49, 48), (77, 78, 80, 79), (48, 49, 51, 50), (75, 76, 78, 77), (50, 51, 53, 52), (73, 74, 76, 75), (52, 53, 55, 54), (71, 72, 74, 73), (54, 55, 57, 56), (69, 70, 72, 71), (1, 65, 67, 69, 71, 73, 75, 77, 79, 81, 83, 85, 87, 89, 91, 93, 95, 97, 99, 101, 103, 105, 107, 109, 111, 113, 115, 117, 119, 121, 123, 125), (67, 68, 70, 69), (125, 126, 0, 1), (65, 66, 68, 67), (59, 60, 62, 61), (1, 0, 66, 65), (61, 62, 64, 63), (123, 124, 126, 125), (63, 64, 3, 2), (2, 4, 6, 8, 10, 12, 14, 16, 18, 20, 22, 24, 26, 28, 30, 32, 34, 36, 38, 40, 42, 44, 46, 48, 50, 52, 54, 56, 58, 59, 61, 63)])
_uv = me_c__lbremasteredrequiem_pc_nzp_models_vmodels_karambit2_004.uv_layers.new(name='C:\\lbremasteredrequiem\\pc\\nzp\\models\\VModels\\karambit2')
_uv.uv.foreach_set('vector', [0.0, 0.0, 0.0, 0.0, 0.0, 0.0, 0.0, 0.0, 0.0, 0.0, 0.0, 0.0, 0.0, 0.0, 0.0, 0.0, 0.0, 0.0, 0.0, 0.0, 0.0, 0.0, 0.0, 0.0, 0.0, 0.0, 0.0, 0.0, 0.0, 0.0, 0.0, 0.0, 0.0, 0.0, 0.0, 0.0, 0.0, 0.0, 0.0, 0.0, 0.0, 0.0, 0.0, 0.0, 0.0, 0.0, 0.0, 0.0, 0.0, 0.0, 0.0, 0.0, 0.0, 0.0, 0.0, 0.0, 0.0, 0.0, 0.0, 0.0, 0.0, 0.0, 0.0, 0.0, 0.0, 0.0, 0.0, 0.0, 0.0, 0.0, 0.0, 0.0, 0.0, 0.0, 0.0, 0.0, 0.0, 0.0, 0.0, 0.0, 0.0, 0.0, 0.0, 0.0, 0.0, 0.0, 0.0, 0.0, 0.0, 0.0, 0.0, 0.0, 0.0, 0.0, 0.0, 0.0, 0.0, 0.0, 0.0, 0.0, 0.0, 0.0, 0.0, 0.0, 0.0, 0.0, 0.0, 0.0, 0.0, 0.0, 0.0, 0.0, 0.0, 0.0, 0.0, 0.0, 0.0, 0.0, 0.0, 0.0, 0.0, 0.0, 0.0, 0.0, 0.0, 0.0, 0.0, 0.0, 0.0, 0.0, 0.0, 0.0, 0.0, 0.0, 0.0, 0.0, 0.0, 0.0, 0.0, 0.0, 0.0, 0.0, 0.0, 0.0, 0.0, 0.0, 0.0, 0.0, 0.0, 0.0, 0.0, 0.0, 0.0, 0.0, 0.0, 0.0, 0.0, 0.0, 0.0, 0.0, 0.0, 0.0, 0.0, 0.0, 0.0, 0.0, 0.0, 0.0, 0.0, 0.0, 0.0, 0.0, 0.0, 0.0, 0.0, 0.0, 0.0, 0.0, 0.0, 0.0, 0.0, 0.0, 0.0, 0.0, 0.0, 0.0, 0.0, 0.0, 0.0, 0.0, 0.0, 0.0, 0.0, 0.0, 0.0, 0.0, 0.0, 0.0, 0.0, 0.0, 0.0, 0.0, 0.0, 0.0, 0.0, 0.0, 0.0, 0.0, 0.0, 0.0, 0.0, 0.0, 0.0, 0.0, 0.0, 0.0, 0.0, 0.0, 0.0, 0.0, 0.0, 0.0, 0.0, 0.0, 0.0, 0.0, 0.0, 0.0, 0.0, 0.0, 0.0, 0.0, 0.0, 0.0, 0.0, 0.0, 0.0, 0.0, 0.0, 0.0, 0.0, 0.0, 0.0, 0.0, 0.0, 0.0, 0.0, 0.0, 0.0, 0.0, 0.0, 0.0, 0.0, 0.0, 0.0, 0.0, 0.0, 0.0, 0.0, 0.0, 0.0, 0.0, 0.0, 0.0, 0.0, 0.0, 0.0, 0.0, 0.0, 0.0, 0.0, 0.0, 0.0, 0.0, 0.0, 0.0, 0.0, 0.0, 0.0, 0.0, 0.0, 0.0, 0.0, 0.0, 0.0, 0.0, 0.0, 0.0, 0.0, 0.0, 0.0, 0.0, 0.0, 0.0, 0.0, 0.0, 0.0, 0.0, 0.0, 0.0, 0.0, 0.0, 0.0, 0.0, 0.0, 0.0, 0.0, 0.0, 0.0, 0.0, 0.0, 0.0, 0.0, 0.0, 0.0, 0.0, 0.0, 0.0, 0.0, 0.0, 0.0, 0.0, 0.0, 0.0, 0.0, 0.0, 0.0, 0.0, 0.0, 0.0, 0.0, 0.0, 0.0, 0.0, 0.0, 0.0, 0.0, 0.0, 0.0, 0.0, 0.0, 0.0, 0.0, 0.0, 0.0, 0.0, 0.0, 0.0, 0.0, 0.0, 0.0, 0.0, 0.0, 0.0, 0.0, 0.0, 0.0, 0.0, 0.0, 0.0, 0.0, 0.0, 0.0, 0.0, 0.0, 0.0, 0.0, 0.0, 0.0, 0.0, 0.0, 0.0, 0.0, 0.0, 0.0, 0.0, 0.0, 0.0, 0.0, 0.0, 0.0, 0.0, 0.0, 0.0, 0.0, 0.0, 0.0, 0.0, 0.0, 0.0, 0.0, 0.0, 0.0, 0.0, 0.0, 0.0, 0.0, 0.0, 0.0, 0.0, 0.0, 0.0, 0.0, 0.0, 0.0, 0.0, 0.0, 0.0, 0.0, 0.0, 0.0, 0.0, 0.0, 0.0, 0.0, 0.0, 0.0, 0.0, 0.0, 0.0, 0.0, 0.0, 0.0, 0.0, 0.0, 0.0, 0.0, 0.0, 0.0, 0.0, 0.0, 0.0, 0.0, 0.0, 0.0, 0.0, 0.0, 0.0, 0.0, 0.0, 0.0, 0.0, 0.0, 0.0, 0.0, 0.0, 0.0, 0.0, 0.0, 0.0, 0.0, 0.0, 0.0, 0.0, 0.0, 0.0, 0.0, 0.0, 0.0, 0.0, 0.0, 0.0, 0.0, 0.0, 0.0, 0.0, 0.0, 0.0, 0.0, 0.0, 0.0, 0.0, 0.0, 0.0, 0.0, 0.0, 0.0, 0.0, 0.0, 0.0, 0.0, 0.0, 0.0, 0.0, 0.0, 0.0, 0.0, 0.0, 0.0, 0.0, 0.0, 0.0, 0.0, 0.0, 0.0, 0.0, 0.0, 0.0, 0.0, 0.0, 0.0, 0.0, 0.0, 0.0, 0.0, 0.0, 0.0, 0.0, 0.0, 0.0, 0.0, 0.0, 0.0, 0.0, 0.0, 0.0, 0.0, 0.0, 0.0, 0.0, 0.0, 0.0, 0.0, 0.0, 0.0, 0.0, 0.0, 0.0, 0.0, 0.0, 0.0, 0.0, 0.0, 0.0, 0.0, 0.0, 0.0, 0.0, 0.0, 0.0, 0.0, 0.0, 0.0, 0.0, 0.0, 0.0, 0.0, 0.0, 0.0, 0.0, 0.0, 0.0, 0.0, 0.0, 0.0, 0.0, 0.0, 0.0, 0.0, 0.0, 0.0, 0.0, 0.0, 0.0, 0.0, 0.0, 0.0, 0.0, 0.0, 0.0, 0.0, 0.0, 0.0, 0.0, 0.0, 0.0, 0.0, 0.0, 0.0, 0.0, 0.0, 0.0, 0.0, 0.0, 0.0, 0.0, 0.0, 0.0, 0.0, 0.0, 0.0, 0.0, 0.0, 0.0, 0.0, 0.0, 0.0, 0.0, 0.0, 0.0, 0.0, 0.0, 0.0, 0.0, 0.0, 0.0, 0.0, 0.0, 0.0, 0.0, 0.0, 0.0, 0.0, 0.0, 0.0, 0.0, 0.0, 0.0, 0.0, 0.0, 0.0, 0.0, 0.0, 0.0, 0.0, 0.0, 0.0, 0.0, 0.0, 0.0, 0.0, 0.0, 0.0, 0.0, 0.0, 0.0, 0.0, 0.0, 0.0, 0.0, 0.0, 0.0, 0.0, 0.0, 0.0, 0.0, 0.0, 0.0, 0.0, 0.0, 0.0, 0.0, 0.0, 0.0, 0.0, 0.0, 0.0, 0.0, 0.0, 0.0, 0.0, 0.0, 0.0, 0.0, 0.0, 0.0, 0.0, 0.0, 0.0, 0.0, 0.0, 0.0, 0.0, 0.0, 0.0, 0.0, 0.0, 0.0, 0.0, 0.0, 0.0, 0.0, 0.0, 0.0, 0.0, 0.0, 0.0, 0.0])
me_c__lbremasteredrequiem_pc_nzp_models_vmodels_karambit2_004.materials.append(mat_c__lbremasteredrequiem_pc_nzp_models_vmodels_karambit2_001)
me_c__lbremasteredrequiem_pc_nzp_models_vmodels_karambit2_004.use_remesh_preserve_volume = False
me_c__lbremasteredrequiem_pc_nzp_models_vmodels_karambit2_004.use_remesh_preserve_attributes = False
me_c__lbremasteredrequiem_pc_nzp_models_vmodels_karambit2_004.use_mirror_vertex_groups = False
me_c__lbremasteredrequiem_pc_nzp_models_vmodels_karambit2_004.update()
me_c__lbremasteredrequiem_pc_nzp_models_vmodels_karambit2_003 = bpy.data.meshes.new('C:\\lbremasteredrequiem\\pc\\nzp\\models\\VModels\\karambit2.003')
me_c__lbremasteredrequiem_pc_nzp_models_vmodels_karambit2_003.from_pydata([(-1.469, 3.356, -1.16), (-1.473, 3.303, 0.8557), (1.532, 3.368, -1.152), (1.527, 3.315, 0.863), (1.531, 3.28, 0.4321), (-0.2774, 3.627, 0.4897), (0.5215, 3.66, -0.407), (-1.46, 3.365, -1.162), (-0.01402, 3.296, 0.8853), (1.53, 3.299, 0.8427), (0.5045, 3.738, 0.5267), (-1.478, 3.29, 0.8759), (1.537, 3.324, 0.06473), (0.1687, 3.958, 0.217), (1.068, 3.751, 0.2099), (-1.479, 3.309, 0.1387), (-0.7849, 3.743, 0.2083), (1.527, 3.343, -1.15), (-0.2722, 3.772, -0.6195), (0.3792, 3.351, -1.149), (-0.5473, 3.355, -1.149)], [], [(0, 1, 3, 2), (5, 10, 13), (4, 12, 14), (5, 13, 16), (6, 17, 19), (7, 18, 20), (20, 18, 19), (18, 6, 19), (16, 18, 7), (16, 13, 18), (13, 6, 18), (14, 17, 6), (14, 12, 17), (15, 16, 7), (15, 11, 16), (11, 5, 16), (13, 14, 6), (13, 10, 14), (10, 4, 14), (8, 5, 11), (8, 10, 5), (8, 9, 10), (9, 4, 10)])
_uv = me_c__lbremasteredrequiem_pc_nzp_models_vmodels_karambit2_003.uv_layers.new(name='C:\\lbremasteredrequiem\\pc\\nzp\\models\\VModels\\karambit2')
_uv.uv.foreach_set('vector', [0.0, 0.0, 0.0, 0.0, 0.0, 0.0, 0.0, 0.0, 0.0, 0.0, 0.0, 0.0, 0.0, 0.0, 0.0, 0.0, 0.0, 0.0, 0.0, 0.0, 0.0, 0.0, 0.0, 0.0, 0.0, 0.0, 0.0, 0.0, 0.0, 0.0, 0.0, 0.0, 0.0, 0.0, 0.0, 0.0, 0.0, 0.0, 0.0, 0.0, 0.0, 0.0, 0.0, 0.0, 0.0, 0.0, 0.0, 0.0, 0.0, 0.0, 0.0, 0.0, 0.0, 0.0, 0.0, 0.0, 0.0, 0.0, 0.0, 0.0, 0.0, 0.0, 0.0, 0.0, 0.0, 0.0, 0.0, 0.0, 0.0, 0.0, 0.0, 0.0, 0.0, 0.0, 0.0, 0.0, 0.0, 0.0, 0.0, 0.0, 0.0, 0.0, 0.0, 0.0, 0.0, 0.0, 0.0, 0.0, 0.0, 0.0, 0.0, 0.0, 0.0, 0.0, 0.0, 0.0, 0.0, 0.0, 0.0, 0.0, 0.0, 0.0, 0.0, 0.0, 0.0, 0.0, 0.0, 0.0, 0.0, 0.0, 0.0, 0.0, 0.0, 0.0, 0.0, 0.0, 0.0, 0.0, 0.0, 0.0, 0.0, 0.0, 0.0, 0.0, 0.0, 0.0, 0.0, 0.0, 0.0, 0.0, 0.0, 0.0, 0.0, 0.0, 0.0, 0.0, 0.0, 0.0, 0.0, 0.0])
me_c__lbremasteredrequiem_pc_nzp_models_vmodels_karambit2_003.materials.append(mat_c__lbremasteredrequiem_pc_nzp_models_vmodels_karambit2_001)
me_c__lbremasteredrequiem_pc_nzp_models_vmodels_karambit2_003.use_remesh_preserve_volume = False
me_c__lbremasteredrequiem_pc_nzp_models_vmodels_karambit2_003.use_remesh_preserve_attributes = False
me_c__lbremasteredrequiem_pc_nzp_models_vmodels_karambit2_003.use_mirror_vertex_groups = False
me_c__lbremasteredrequiem_pc_nzp_models_vmodels_karambit2_003.update()

# ---- objects
ob_cube_007 = bpy.data.objects.new('Cube.007', me_cube_007)
ob_cube_006 = bpy.data.objects.new('Cube.006', me_cube_006)
ob_cube_005 = bpy.data.objects.new('Cube.005', me_cube_005)
ob_cube_004 = bpy.data.objects.new('Cube.004', me_cube_004)
ob_cube_003 = bpy.data.objects.new('Cube.003', me_cube_003)
ob_cube_002 = bpy.data.objects.new('Cube.002', me_cube_002)
ob_cube_001 = bpy.data.objects.new('Cube.001', me_cube_001)
ob_cube = bpy.data.objects.new('Cube', me_cube)
ob_plane = bpy.data.objects.new('Plane', me_plane)
ob_c__lbremasteredrequiem_pc_nzp_models_vmodels_karambit2_005 = bpy.data.objects.new('C:\\lbremasteredrequiem\\pc\\nzp\\models\\VModels\\karambit2.005', me_c__lbremasteredrequiem_pc_nzp_models_vmodels_karambit2_005)
ob_c__lbremasteredrequiem_pc_nzp_models_vmodels_karambit2_004 = bpy.data.objects.new('C:\\lbremasteredrequiem\\pc\\nzp\\models\\VModels\\karambit2.004', me_c__lbremasteredrequiem_pc_nzp_models_vmodels_karambit2_004)
ob_c__lbremasteredrequiem_pc_nzp_models_vmodels_karambit2_003 = bpy.data.objects.new('C:\\lbremasteredrequiem\\pc\\nzp\\models\\VModels\\karambit2.003', me_c__lbremasteredrequiem_pc_nzp_models_vmodels_karambit2_003)

# ---- transforms, parenting, visibility, modifiers, constraints
ob_cube_007.location = (2.559, -1.451, -4.706)
ob_cube_007.rotation_euler = (-3.917, -0.00645, 1.564)
ob_cube_007.scale = (1.562, 1.562, 1.562)
ob_cube_007.lineart.crease_threshold = 0.0
ob_cube_006.location = (2.03, -0.3326, -5.134)
ob_cube_006.rotation_euler = (2.712e-07, -3.917, 6.948e-08)
ob_cube_006.scale = (0.4009, 0.4009, 0.4009)
ob_cube_006.lineart.crease_threshold = 0.0
ob_cube_005.location = (2.088, -0.3326, -7.073)
ob_cube_005.rotation_euler = (3.238e-07, -2.533, -1.476e-07)
ob_cube_005.scale = (0.4009, 0.4009, 0.4009)
ob_cube_005.lineart.crease_threshold = 0.0
ob_cube_004.location = (2.606, -1.451, -7.514)
ob_cube_004.rotation_euler = (-2.533, 0.005274, 1.563)
ob_cube_004.scale = (1.562, 1.562, 1.562)
ob_cube_004.lineart.crease_threshold = 0.0
ob_cube_003.location = (-2.427, -1.451, -7.562)
ob_cube_003.rotation_euler = (-0.7286, 0.006138, 1.578)
ob_cube_003.scale = (1.562, 1.562, 1.562)
ob_cube_003.lineart.crease_threshold = 0.0
ob_cube_002.location = (-1.879, -0.3326, -7.16)
ob_cube_002.rotation_euler = (-9.297e-08, -0.7286, 1.834e-07)
ob_cube_002.scale = (0.4009, 0.4009, 0.4009)
ob_cube_002.lineart.crease_threshold = 0.0
ob_cube_001.location = (-1.971, -0.3326, -5.239)
ob_cube_001.rotation_euler = (-2.779e-09, 0.585, -3.199e-08)
ob_cube_001.scale = (0.4009, 0.4009, 0.4009)
ob_cube_001.lineart.crease_threshold = 0.0
ob_cube.location = (-2.499, -1.451, -4.811)
ob_cube.rotation_euler = (0.5849, -0.00509, 1.578)
ob_cube.scale = (1.562, 1.562, 1.562)
ob_cube.lineart.crease_threshold = 0.0
ob_plane.location = (-0.02368, 0.4627, -6.331)
ob_plane.lineart.crease_threshold = 0.0
ob_c__lbremasteredrequiem_pc_nzp_models_vmodels_karambit2_005.location = (0.02163, 3.217, -6.152)
ob_c__lbremasteredrequiem_pc_nzp_models_vmodels_karambit2_005.lineart.crease_threshold = 0.0
ob_c__lbremasteredrequiem_pc_nzp_models_vmodels_karambit2_004.location = (0.02163, 3.235, -5.078)
ob_c__lbremasteredrequiem_pc_nzp_models_vmodels_karambit2_004.lineart.crease_threshold = 0.0
ob_c__lbremasteredrequiem_pc_nzp_models_vmodels_karambit2_003.location = (0.02163, 0.8554, -5.966)
ob_c__lbremasteredrequiem_pc_nzp_models_vmodels_karambit2_003.lineart.crease_threshold = 0.0

# ---- collection membership
col_collection_1.objects.link(ob_cube_007)
col_collection_1.objects.link(ob_cube_006)
col_collection_1.objects.link(ob_cube_005)
col_collection_1.objects.link(ob_cube_004)
col_collection_1.objects.link(ob_cube_003)
col_collection_1.objects.link(ob_cube_002)
col_collection_1.objects.link(ob_cube_001)
col_collection_1.objects.link(ob_cube)
col_collection_1.objects.link(ob_plane)
col_collection_1.objects.link(ob_c__lbremasteredrequiem_pc_nzp_models_vmodels_karambit2_005)
col_collection_1.objects.link(ob_c__lbremasteredrequiem_pc_nzp_models_vmodels_karambit2_004)
col_collection_1.objects.link(ob_c__lbremasteredrequiem_pc_nzp_models_vmodels_karambit2_003)

# ---- scene / render settings (as saved in the file)
scene.frame_start = 1; scene.frame_end = 250; scene.frame_set(1)
scene.render.engine = 'BLENDER_EEVEE_NEXT'
scene.render.resolution_percentage = 50
scene.render.dither_intensity = 0.0
scene.cycles.use_denoising = False
scene.cycles.samples = 128
scene.cycles.sampling_pattern = 'TABULATED_SOBOL'
scene.cycles.use_adaptive_sampling = False
scene.cycles.use_light_tree = False
scene.cycles.blur_glossy = 0.0
scene.cycles.sample_clamp_indirect = 0.0
scene.view_settings.view_transform = 'Standard'
bpy.context.view_layer.update()

# ---- added for rendering (the .blend has no active camera and no usable light): camera, sun
cam_auto = bpy.data.cameras.new('AutoCamera')
cam_auto.lens = 50.0
cam_auto.sensor_width = 36.0
cam_auto.clip_end = 1000.0
ob_auto_camera = bpy.data.objects.new('AutoCamera', cam_auto)
scene.collection.objects.link(ob_auto_camera)
ob_auto_camera.location = (10.0722, -11.1299, 1.88443)
ob_auto_camera.rotation_euler = (1.09748, -7.21219e-08, 0.694738)
scene.camera = ob_auto_camera
light_auto_sun = bpy.data.lights.new('AutoSun', 'SUN')
light_auto_sun.energy = 3.0
light_auto_sun.angle = 0.0523599
ob_auto_sun = bpy.data.objects.new('AutoSun', light_auto_sun)
scene.collection.objects.link(ob_auto_sun)
ob_auto_sun.rotation_euler = (0.872665, 0.174533, 0.523599)
bpy.context.view_layer.update()
